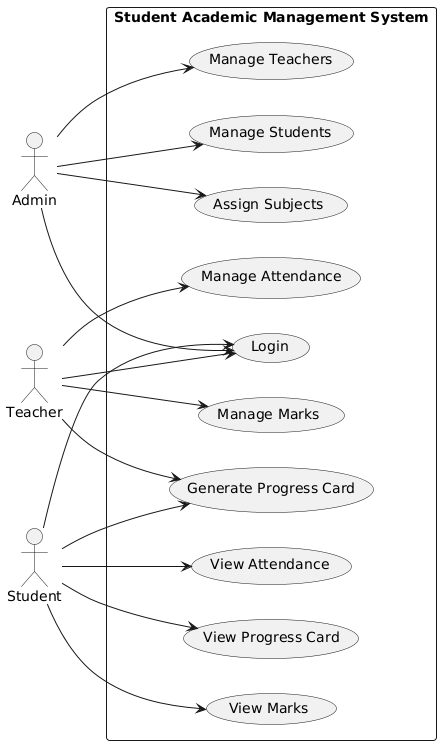

The diagram above was rendered by PlantUML. Its source (embedded in the PNG):
@startuml
left to right direction

actor "Admin" as A
actor "Teacher" as T
actor "Student" as S

rectangle "Student Academic Management System" {
  usecase "Manage Students" as UC1
  usecase "Manage Teachers" as UC2
  usecase "Assign Subjects" as UC3
  usecase "Manage Attendance" as UC4
  usecase "Manage Marks" as UC5
  usecase "View Attendance" as UC6
  usecase "View Marks" as UC7
  usecase "Login" as UC8
  usecase "Generate Progress Card" as UC9
  usecase "View Progress Card" as UC10
}

A --> UC1
A --> UC2
A --> UC3
A --> UC8

T --> UC4
T --> UC5
T --> UC9
T --> UC8

S --> UC6
S --> UC7
S --> UC9
S --> UC10
S --> UC8
@enduml